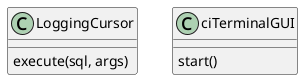

The diagram above was rendered by PlantUML. Its source (embedded in the PNG):
@startuml classes_citegres
set namespaceSeparator none
class "LoggingCursor" as postility.LoggingCursor {
  execute(sql, args)
}
class "ciTerminalGUI" as guitility.ciTerminalGUI {
  start()
}
@enduml